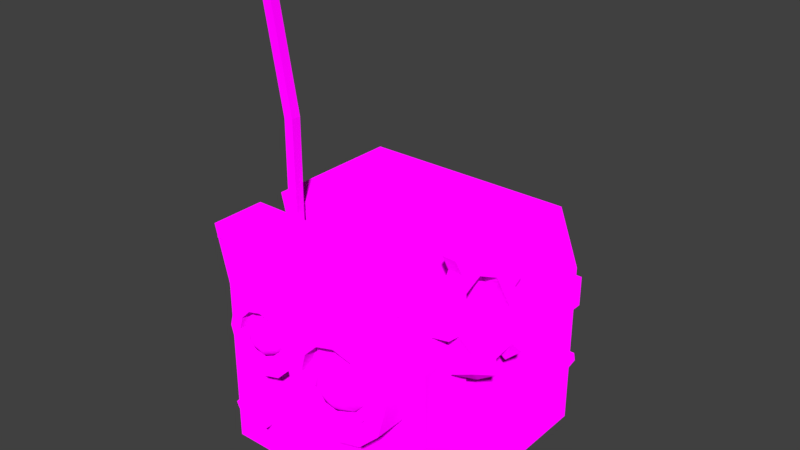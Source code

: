 # Source: robot_head.blend  (saved by Blender 2.78.0; exported with 4.5.12 LTS)
import bpy
from mathutils import Matrix  # noqa: F401  (used for matrix-valued properties, if any)

bpy.ops.wm.read_factory_settings(use_empty=True)
scene = bpy.context.scene
scene.name = 'Scene'

# ---- collections
col_collection_1 = bpy.data.collections.new('Collection 1'); scene.collection.children.link(col_collection_1)
col_collection_11 = bpy.data.collections.new('Collection 11'); scene.collection.children.link(col_collection_11)

# ---- images (referenced by path relative to the original .blend; pixels are not part of the script)
import os
ASSET_DIR = os.environ.get("B2B_ASSET_DIR", "")  # directory of the original .blend (textures are referenced by path, not embedded)
HERE = os.path.dirname(os.path.abspath(__file__))  # packed textures are extracted next to this script under _unpacked/

def load_image(name, relpath, width, height, colorspace="sRGB"):
    """Load a texture the original file referenced (path relative to the .blend, or extracted next to this script)."""
    p = next((c for c in (os.path.join(HERE, relpath), os.path.join(ASSET_DIR, relpath)) if relpath and os.path.exists(c)), "")
    if p:
        img = bpy.data.images.load(p, check_existing=True)
        img.name = name
    else:  # same state as the original file: an image datablock whose file is absent (Cycles renders it pink)
        img = bpy.data.images.new(name, width, height)
        img.source = "FILE"
        img.filepath = "//" + (relpath or name)
    img.colorspace_settings.name = colorspace
    return img
img_colormaphighres_png_001 = load_image('ColorMapHighRes.png.001', 'Textures/ColorMapHighRes.png', 1024, 1024, 'sRGB')

# ---- materials (node trees are filled in below, after node groups)
mat_multicolormat = bpy.data.materials.new('MultiColorMat')
mat_multicolormat.alpha_threshold = 0.0
mat_multicolormat.roughness = 0.5

# ---- material node trees
mat_multicolormat.use_nodes = True; mat_multicolormat.node_tree.nodes.clear()
_N = mat_multicolormat.node_tree.nodes; _L = mat_multicolormat.node_tree.links
n0 = _N.new('ShaderNodeOutputMaterial'); n0.name = 'Material Output'; n0.location = (300, 300)
n1 = _N.new('ShaderNodeTexImage'); n1.name = 'Image Texture'; n1.location = (-230, 295)
n1.width = 140
n1.image = img_colormaphighres_png_001
n1.interpolation = 'Closest'
n2 = _N.new('ShaderNodeBsdfDiffuse'); n2.name = 'Diffuse BSDF'; n2.location = (10, 300)
_L.new(n2.outputs[0], n0.inputs[0])
_L.new(n1.outputs[0], n2.inputs[0])
_L.new(n1.outputs[1], n2.inputs[1])
n0.is_active_output = True

# ---- world
world_world = bpy.data.worlds.new('World'); scene.world = world_world
world_world.color = (0.05088, 0.05088, 0.05088)
world_world.use_sun_shadow = False
world_world.sun_shadow_jitter_overblur = 0.0
world_world.cycles.sampling_method = 'MANUAL'

# ---- meshes
me_cube_010 = bpy.data.meshes.new('Cube.010')
me_cube_010.from_pydata([(0.2588, -0.4504, 1.406), (0.2588, -0.4504, 1.373), (0.2588, -0.4836, 1.406), (0.2588, -0.4836, 1.373), (0.2255, -0.4504, 1.406), (0.2255, -0.4504, 1.373), (0.2255, -0.4836, 1.406), (0.2255, -0.4836, 1.373)], [], [(0, 1, 3, 2), (2, 3, 7, 6), (6, 7, 5, 4), (2, 6, 4, 0), (7, 3, 1, 5)])
_uv = me_cube_010.uv_layers.new(name='UVMap')
_uv.uv.foreach_set('vector', [0.651, 0.6146, 0.5887, 0.6146, 0.5887, 0.5523, 0.651, 0.5523, 0.5887, 0.6769, 0.5265, 0.6769, 0.5265, 0.6146, 0.5887, 0.6146, 0.5887, 0.6146, 0.5265, 0.6146, 0.5265, 0.5523, 0.5887, 0.5523, 0.7133, 0.6146, 0.651, 0.6146, 0.651, 0.5523, 0.7133, 0.5523, 0.651, 0.6146, 0.651, 0.6769, 0.5887, 0.6769, 0.5887, 0.6146])
me_cube_010.materials.append(mat_multicolormat)
me_cube_010.use_remesh_preserve_volume = False
me_cube_010.use_remesh_preserve_attributes = False
me_cube_010.use_mirror_vertex_groups = False
me_cube_010.update()
me_cube_009 = bpy.data.meshes.new('Cube.009')
me_cube_009.from_pydata([(-0.2165, -0.4504, 1.406), (-0.2165, -0.4504, 1.373), (-0.2165, -0.4836, 1.406), (-0.2165, -0.4836, 1.373), (-0.2498, -0.4504, 1.406), (-0.2498, -0.4504, 1.373), (-0.2498, -0.4836, 1.406), (-0.2498, -0.4836, 1.373)], [], [(0, 1, 3, 2), (2, 3, 7, 6), (6, 7, 5, 4), (2, 6, 4, 0), (7, 3, 1, 5)])
_uv = me_cube_009.uv_layers.new(name='UVMap')
_uv.uv.foreach_set('vector', [0.6668, 0.6219, 0.6045, 0.6219, 0.6045, 0.5596, 0.6668, 0.5596, 0.6045, 0.6841, 0.5422, 0.6841, 0.5422, 0.6219, 0.6045, 0.6219, 0.6045, 0.6219, 0.5422, 0.6219, 0.5422, 0.5596, 0.6045, 0.5596, 0.7291, 0.6219, 0.6668, 0.6219, 0.6668, 0.5596, 0.7291, 0.5596, 0.6668, 0.6219, 0.6668, 0.6841, 0.6045, 0.6841, 0.6045, 0.6219])
me_cube_009.materials.append(mat_multicolormat)
me_cube_009.use_remesh_preserve_volume = False
me_cube_009.use_remesh_preserve_attributes = False
me_cube_009.use_mirror_vertex_groups = False
me_cube_009.update()
me_cube_008 = bpy.data.meshes.new('Cube.008')
me_cube_008.from_pydata([(-0.4001, -0.07005, 1.391), (-0.4001, -0.07005, 1.422), (-0.4001, 0.6151, 1.391), (-0.4001, 0.6151, 1.422), (0.3866, -0.07005, 1.391), (0.3866, -0.07005, 1.422), (0.3866, 0.6151, 1.391), (0.3866, 0.6151, 1.422)], [], [(0, 1, 3, 2), (2, 3, 7, 6), (6, 7, 5, 4), (4, 5, 1, 0), (2, 6, 4, 0), (7, 3, 1, 5)])
_uv = me_cube_008.uv_layers.new(name='UVMap')
_uv.uv.foreach_set('vector', [0.6666, 0.6683, 0.6063, 0.6683, 0.6063, 0.6079, 0.6666, 0.6079, 0.6063, 0.6683, 0.5459, 0.6683, 0.5459, 0.6079, 0.6063, 0.6079, 0.6063, 0.6079, 0.5459, 0.6079, 0.5459, 0.5475, 0.6063, 0.5475, 0.6063, 0.6079, 0.6063, 0.5475, 0.6666, 0.5475, 0.6666, 0.6079, 0.727, 0.6079, 0.6666, 0.6079, 0.6666, 0.5475, 0.727, 0.5475, 0.6063, 0.6683, 0.6063, 0.7286, 0.5459, 0.7286, 0.5459, 0.6683])
me_cube_008.materials.append(mat_multicolormat)
me_cube_008.use_remesh_preserve_volume = False
me_cube_008.use_remesh_preserve_attributes = False
me_cube_008.use_mirror_vertex_groups = False
me_cube_008.update()
me_cube_006 = bpy.data.meshes.new('Cube.006')
me_cube_006.from_pydata([(-0.322, -0.4375, 1.299), (-0.322, -0.4375, 1.28), (-0.322, -0.4557, 1.299), (-0.322, -0.4557, 1.28), (-0.3401, -0.4375, 1.299), (-0.3401, -0.4375, 1.28), (-0.3401, -0.4557, 1.299), (-0.3401, -0.4557, 1.28)], [], [(0, 1, 3, 2), (2, 3, 7, 6), (6, 7, 5, 4), (2, 6, 4, 0), (7, 3, 1, 5)])
_uv = me_cube_006.uv_layers.new(name='UVMap')
_uv.uv.foreach_set('vector', [0.4022, 0.8646, 0.34, 0.8646, 0.34, 0.8023, 0.4022, 0.8023, 0.34, 0.9269, 0.2777, 0.9269, 0.2777, 0.8646, 0.34, 0.8646, 0.34, 0.8646, 0.2777, 0.8646, 0.2777, 0.8023, 0.34, 0.8023, 0.4645, 0.8646, 0.4022, 0.8646, 0.4022, 0.8023, 0.4645, 0.8023, 0.4022, 0.8646, 0.4022, 0.9269, 0.34, 0.9269, 0.34, 0.8646])
me_cube_006.materials.append(mat_multicolormat)
me_cube_006.use_remesh_preserve_volume = False
me_cube_006.use_remesh_preserve_attributes = False
me_cube_006.use_mirror_vertex_groups = False
me_cube_006.update()
me_cube_005 = bpy.data.meshes.new('Cube.005')
me_cube_005.from_pydata([(-0.3763, -0.4375, 1.96), (-0.3763, -0.4375, 1.941), (-0.3763, -0.4557, 1.96), (-0.3763, -0.4557, 1.941), (-0.3945, -0.4375, 1.96), (-0.3945, -0.4375, 1.941), (-0.3945, -0.4557, 1.96), (-0.3945, -0.4557, 1.941)], [], [(0, 1, 3, 2), (2, 3, 7, 6), (6, 7, 5, 4), (2, 6, 4, 0), (7, 3, 1, 5)])
_uv = me_cube_005.uv_layers.new(name='UVMap')
_uv.uv.foreach_set('vector', [0.6644, 0.6073, 0.6021, 0.6073, 0.6021, 0.545, 0.6644, 0.545, 0.6021, 0.6696, 0.5398, 0.6696, 0.5398, 0.6073, 0.6021, 0.6073, 0.6021, 0.6073, 0.5398, 0.6073, 0.5398, 0.545, 0.6021, 0.545, 0.7267, 0.6073, 0.6644, 0.6073, 0.6644, 0.545, 0.7267, 0.545, 0.6644, 0.6073, 0.6644, 0.6696, 0.6021, 0.6696, 0.6021, 0.6073])
me_cube_005.materials.append(mat_multicolormat)
me_cube_005.use_remesh_preserve_volume = False
me_cube_005.use_remesh_preserve_attributes = False
me_cube_005.use_mirror_vertex_groups = False
me_cube_005.update()
me_cube_004 = bpy.data.meshes.new('Cube.004')
me_cube_004.from_pydata([(0.2759, -0.4375, 1.96), (0.2759, -0.4375, 1.941), (0.2759, -0.4557, 1.96), (0.2759, -0.4557, 1.941), (0.2577, -0.4375, 1.96), (0.2577, -0.4375, 1.941), (0.2577, -0.4557, 1.96), (0.2577, -0.4557, 1.941)], [], [(0, 1, 3, 2), (2, 3, 7, 6), (6, 7, 5, 4), (2, 6, 4, 0), (7, 3, 1, 5)])
_uv = me_cube_004.uv_layers.new(name='UVMap')
_uv.uv.foreach_set('vector', [0.6559, 0.6364, 0.5936, 0.6364, 0.5936, 0.5741, 0.6559, 0.5741, 0.5936, 0.6987, 0.5313, 0.6987, 0.5313, 0.6364, 0.5936, 0.6364, 0.5936, 0.6364, 0.5313, 0.6364, 0.5313, 0.5741, 0.5936, 0.5741, 0.7182, 0.6364, 0.6559, 0.6364, 0.6559, 0.5741, 0.7182, 0.5741, 0.6559, 0.6364, 0.6559, 0.6987, 0.5936, 0.6987, 0.5936, 0.6364])
me_cube_004.materials.append(mat_multicolormat)
me_cube_004.use_remesh_preserve_volume = False
me_cube_004.use_remesh_preserve_attributes = False
me_cube_004.use_mirror_vertex_groups = False
me_cube_004.update()
me_cube_003 = bpy.data.meshes.new('Cube.003')
me_cube_003.from_pydata([(0.3365, -0.4375, 1.299), (0.3365, -0.4375, 1.28), (0.3365, -0.4557, 1.299), (0.3365, -0.4557, 1.28), (0.3183, -0.4375, 1.299), (0.3183, -0.4375, 1.28), (0.3183, -0.4557, 1.299), (0.3183, -0.4557, 1.28)], [], [(0, 1, 3, 2), (2, 3, 7, 6), (6, 7, 5, 4), (2, 6, 4, 0), (7, 3, 1, 5)])
_uv = me_cube_003.uv_layers.new(name='UVMap')
_uv.uv.foreach_set('vector', [0.4022, 0.8646, 0.34, 0.8646, 0.34, 0.8023, 0.4022, 0.8023, 0.34, 0.9269, 0.2777, 0.9269, 0.2777, 0.8646, 0.34, 0.8646, 0.34, 0.8646, 0.2777, 0.8646, 0.2777, 0.8023, 0.34, 0.8023, 0.4645, 0.8646, 0.4022, 0.8646, 0.4022, 0.8023, 0.4645, 0.8023, 0.4022, 0.8646, 0.4022, 0.9269, 0.34, 0.9269, 0.34, 0.8646])
me_cube_003.materials.append(mat_multicolormat)
me_cube_003.use_remesh_preserve_volume = False
me_cube_003.use_remesh_preserve_attributes = False
me_cube_003.use_mirror_vertex_groups = False
me_cube_003.update()
me_cube_002 = bpy.data.meshes.new('Cube.002')
me_cube_002.from_pydata([(-0.2742, -0.2119, 1.838), (-0.2742, -0.2119, 1.791), (-0.2742, -0.2584, 1.838), (-0.2742, -0.2584, 1.791), (-0.3207, -0.2119, 1.838), (-0.3207, -0.2119, 1.791), (-0.3207, -0.2584, 1.838), (-0.3207, -0.2584, 1.791), (-0.282, -0.2506, 1.838), (-0.282, -0.2197, 1.838), (-0.3129, -0.2506, 1.838), (-0.3129, -0.2197, 1.838), (-0.3597, -0.2506, 2.681), (-0.3597, -0.2197, 2.681), (-0.39, -0.2506, 2.675), (-0.39, -0.2197, 2.675), (-0.3518, -0.2586, 2.682), (-0.3518, -0.2117, 2.682), (-0.3979, -0.2586, 2.674), (-0.3979, -0.2117, 2.674), (-0.3594, -0.2586, 2.723), (-0.3594, -0.2117, 2.723), (-0.4056, -0.2586, 2.715), (-0.4056, -0.2117, 2.715), (-0.3126, -0.2197, 2.259), (-0.3126, -0.2506, 2.259), (-0.2823, -0.2506, 2.264), (-0.2823, -0.2197, 2.264)], [], [(0, 1, 3, 2), (2, 3, 7, 6), (6, 7, 5, 4), (4, 5, 1, 0), (0, 2, 8, 9), (7, 3, 1, 5), (25, 24, 15, 14), (6, 4, 11, 10), (4, 0, 9, 11), (2, 6, 10, 8), (14, 15, 19, 18), (27, 26, 12, 13), (24, 27, 13, 15), (26, 25, 14, 12), (19, 17, 21, 23), (13, 12, 16, 17), (15, 13, 17, 19), (12, 14, 18, 16), (20, 22, 23, 21), (16, 18, 22, 20), (18, 19, 23, 22), (17, 16, 20, 21), (8, 10, 25, 26), (11, 9, 27, 24), (9, 8, 26, 27), (10, 11, 24, 25)])
_uv = me_cube_002.uv_layers.new(name='UVMap')
_uv.uv.foreach_set('vector', [0.6567, 0.5676, 0.6447, 0.5676, 0.6447, 0.5557, 0.6567, 0.5557, 0.6447, 0.5676, 0.6328, 0.5676, 0.6328, 0.5557, 0.6447, 0.5557, 0.6447, 0.5557, 0.6328, 0.5557, 0.6328, 0.5437, 0.6447, 0.5437, 0.6447, 0.5557, 0.6447, 0.5437, 0.6567, 0.5437, 0.6567, 0.5557, 0.6568, 0.5316, 0.6568, 0.5435, 0.6548, 0.5415, 0.6548, 0.5336, 0.6568, 0.5197, 0.6568, 0.5316, 0.6448, 0.5316, 0.6448, 0.5197, 0.6328, 0.6282, 0.6249, 0.6282, 0.6249, 0.5197, 0.6328, 0.5197, 0.6448, 0.5435, 0.6448, 0.5316, 0.6469, 0.5336, 0.6469, 0.5415, 0.6448, 0.5316, 0.6568, 0.5316, 0.6548, 0.5336, 0.6469, 0.5336, 0.6568, 0.5435, 0.6448, 0.5435, 0.6469, 0.5415, 0.6548, 0.5415, 0.6428, 0.5417, 0.6428, 0.5338, 0.6448, 0.5317, 0.6448, 0.5437, 0.6012, 0.6282, 0.6091, 0.6282, 0.6091, 0.7367, 0.6012, 0.7367, 0.6091, 0.6282, 0.617, 0.6282, 0.617, 0.7367, 0.6091, 0.7367, 0.617, 0.6282, 0.6249, 0.6282, 0.6249, 0.7367, 0.617, 0.7367, 0.6435, 0.5676, 0.6435, 0.5796, 0.6328, 0.5796, 0.6328, 0.5676, 0.6349, 0.5338, 0.6349, 0.5417, 0.6328, 0.5437, 0.6328, 0.5317, 0.6428, 0.5338, 0.6349, 0.5338, 0.6328, 0.5317, 0.6448, 0.5317, 0.6349, 0.5417, 0.6428, 0.5417, 0.6448, 0.5437, 0.6328, 0.5437, 0.6328, 0.5197, 0.6448, 0.5197, 0.6448, 0.5317, 0.6328, 0.5317, 0.6674, 0.5437, 0.6674, 0.5558, 0.6567, 0.5558, 0.6567, 0.5437, 0.6543, 0.5796, 0.6543, 0.5676, 0.665, 0.5676, 0.665, 0.5796, 0.6435, 0.5796, 0.6435, 0.5676, 0.6543, 0.5676, 0.6543, 0.5796, 0.617, 0.5197, 0.6249, 0.5197, 0.6249, 0.6282, 0.617, 0.6282, 0.6091, 0.5197, 0.617, 0.5197, 0.617, 0.6282, 0.6091, 0.6282, 0.6012, 0.5197, 0.6091, 0.5197, 0.6091, 0.6282, 0.6012, 0.6282, 0.6328, 0.7367, 0.6249, 0.7367, 0.6249, 0.6282, 0.6328, 0.6282])
me_cube_002.materials.append(mat_multicolormat)
me_cube_002.use_remesh_preserve_volume = False
me_cube_002.use_remesh_preserve_attributes = False
me_cube_002.use_mirror_vertex_groups = False
me_cube_002.update()
me_cube_001 = bpy.data.meshes.new('Cube.001')
me_cube_001.from_pydata([(-0.2623, -0.3602, 1.266), (-0.2623, -0.4058, 1.982), (-0.2623, 0.3556, 1.266), (-0.2623, 0.2882, 1.982), (0.4535, -0.3602, 1.266), (0.4535, -0.4058, 1.982), (0.4535, 0.3556, 1.266), (0.4535, 0.2882, 1.982), (0.2757, 0.3556, 1.266), (0.1905, 0.3556, 1.266), (0.1905, 0.2882, 1.982), (0.2757, 0.2882, 1.982), (0.1905, -0.3602, 1.266), (0.2757, -0.3602, 1.266), (0.2757, -0.4058, 1.982), (0.1905, -0.4058, 1.982), (-0.2623, -0.3602, 1.803), (-0.2623, 0.3556, 1.803), (0.4535, 0.3556, 1.803), (0.4535, -0.3602, 1.803), (0.2757, -0.3602, 1.803), (0.1905, -0.3602, 1.803), (0.1905, 0.3556, 1.803), (0.2757, 0.3556, 1.803), (-0.2623, 0.3556, 1.757), (0.4535, 0.3556, 1.757), (0.4535, -0.3602, 1.757), (0.2757, -0.3602, 1.757), (0.1905, -0.3602, 1.757), (0.1905, 0.3556, 1.757), (0.2757, 0.3556, 1.757), (-0.2623, -0.3602, 1.757), (-0.2623, 0.3556, 1.659), (0.4535, 0.3556, 1.659), (0.4535, -0.3602, 1.659), (0.2757, -0.3602, 1.659), (0.1905, -0.3602, 1.659), (0.1905, 0.3556, 1.659), (0.2757, 0.3556, 1.659), (-0.2623, -0.3602, 1.659), (-0.1733, 0.3556, 1.266), (-0.1733, -0.4058, 1.982), (-0.1733, 0.2882, 1.982), (-0.1733, -0.3602, 1.266), (-0.1733, 0.3556, 1.803), (-0.1733, -0.3602, 1.803), (-0.1733, -0.3602, 1.757), (-0.1733, 0.3556, 1.757), (-0.1733, 0.3556, 1.659), (-0.1733, -0.3602, 1.659), (0.1905, -0.2662, 1.757), (0.1905, -0.2662, 1.659), (-0.1733, -0.2662, 1.757), (-0.1733, -0.2662, 1.659), (0.1905, 0.3039, 1.757), (0.2757, 0.3039, 1.757), (0.1905, 0.3039, 1.659), (0.2757, 0.3039, 1.659), (-0.2955, -0.3602, 1.659), (-0.2955, -0.3602, 1.757), (-0.2955, 0.3556, 1.757), (-0.2955, 0.3556, 1.659)], [], [(16, 1, 3, 17), (23, 11, 7, 18), (18, 7, 5, 19), (45, 41, 1, 16), (8, 6, 4, 13), (42, 3, 1, 41), (7, 11, 14, 5), (40, 9, 12, 43), (9, 8, 13, 12), (19, 5, 14, 20), (44, 42, 10, 22), (29, 22, 23, 30), (47, 44, 22, 29), (27, 20, 21, 28), (26, 19, 20, 27), (46, 45, 16, 31), (25, 18, 19, 26), (30, 23, 18, 25), (31, 16, 17, 24), (10, 15, 21, 22), (11, 23, 20, 14), (22, 21, 20, 23), (32, 39, 58, 61), (38, 30, 25, 33), (33, 25, 26, 34), (49, 46, 31, 39), (34, 26, 27, 35), (35, 27, 28, 36), (48, 47, 29, 37), (30, 38, 57, 55), (9, 37, 38, 8), (40, 48, 37, 9), (13, 35, 36, 12), (4, 34, 35, 13), (43, 49, 39, 0), (6, 33, 34, 4), (8, 38, 33, 6), (0, 39, 32, 2), (12, 36, 49, 43), (2, 32, 48, 40), (32, 24, 47, 48), (36, 28, 50, 51), (28, 21, 45, 46), (24, 17, 44, 47), (17, 3, 42, 44), (2, 40, 43, 0), (10, 42, 41, 15), (21, 15, 41, 45), (51, 50, 52, 53), (28, 46, 52, 50), (46, 49, 53, 52), (49, 36, 51, 53), (56, 54, 55, 57), (37, 29, 54, 56), (29, 30, 55, 54), (38, 37, 56, 57), (58, 59, 60, 61), (39, 31, 59, 58), (24, 32, 61, 60), (31, 24, 60, 59)])
_uv = me_cube_001.uv_layers.new(name='UVMap')
_uv.uv.foreach_set('vector', [0.3498, 0.9088, 0.3382, 0.9088, 0.3382, 0.8625, 0.3498, 0.8625, 0.2972, 0.8256, 0.2856, 0.8256, 0.2856, 0.8141, 0.2972, 0.8141, 0.2972, 0.9088, 0.2856, 0.9088, 0.2856, 0.8625, 0.2972, 0.8625, 0.3434, 0.822, 0.3319, 0.822, 0.3319, 0.8162, 0.3434, 0.8162, 0.3782, 0.8256, 0.3782, 0.8141, 0.4244, 0.8141, 0.4244, 0.8256, 0.4017, 0.8604, 0.4074, 0.8604, 0.4074, 0.9066, 0.4017, 0.9066, 0.3897, 0.9066, 0.4012, 0.9066, 0.4012, 0.9529, 0.3897, 0.9529, 0.3782, 0.8546, 0.3782, 0.8311, 0.4244, 0.8311, 0.4244, 0.8546, 0.3782, 0.8311, 0.3782, 0.8256, 0.4244, 0.8256, 0.4244, 0.8311, 0.3434, 0.8625, 0.3319, 0.8625, 0.3319, 0.851, 0.3434, 0.851, 0.2972, 0.8546, 0.2856, 0.8546, 0.2856, 0.8311, 0.2972, 0.8311, 0.3001, 0.8311, 0.2972, 0.8311, 0.2972, 0.8256, 0.3001, 0.8256, 0.3001, 0.8546, 0.2972, 0.8546, 0.2972, 0.8311, 0.3001, 0.8311, 0.3464, 0.851, 0.3434, 0.851, 0.3434, 0.8455, 0.3464, 0.8455, 0.3464, 0.8625, 0.3434, 0.8625, 0.3434, 0.851, 0.3464, 0.851, 0.3464, 0.822, 0.3434, 0.822, 0.3434, 0.8162, 0.3464, 0.8162, 0.3001, 0.9088, 0.2972, 0.9088, 0.2972, 0.8625, 0.3001, 0.8625, 0.3001, 0.8256, 0.2972, 0.8256, 0.2972, 0.8141, 0.3001, 0.8141, 0.3527, 0.9088, 0.3498, 0.9088, 0.3498, 0.8625, 0.3527, 0.8625, 0.4074, 0.9066, 0.4074, 0.8604, 0.419, 0.8604, 0.419, 0.9066, 0.3782, 0.9066, 0.3897, 0.9066, 0.3897, 0.9529, 0.3782, 0.9529, 0.3382, 0.8625, 0.3382, 0.9088, 0.3327, 0.9088, 0.3327, 0.8625, 0.4034, 0.9529, 0.4034, 0.9066, 0.4055, 0.9066, 0.4055, 0.9529, 0.3064, 0.8256, 0.3001, 0.8256, 0.3001, 0.8141, 0.3064, 0.8141, 0.3064, 0.9088, 0.3001, 0.9088, 0.3001, 0.8625, 0.3064, 0.8625, 0.3527, 0.822, 0.3464, 0.822, 0.3464, 0.8162, 0.3527, 0.8162, 0.3527, 0.8625, 0.3464, 0.8625, 0.3464, 0.851, 0.3527, 0.851, 0.3527, 0.851, 0.3464, 0.851, 0.3464, 0.8455, 0.3527, 0.8455, 0.3064, 0.8546, 0.3001, 0.8546, 0.3001, 0.8311, 0.3064, 0.8311, 0.3251, 0.9088, 0.3251, 0.9151, 0.3217, 0.9151, 0.3217, 0.9088, 0.3319, 0.8311, 0.3064, 0.8311, 0.3064, 0.8256, 0.3319, 0.8256, 0.3319, 0.8546, 0.3064, 0.8546, 0.3064, 0.8311, 0.3319, 0.8311, 0.3782, 0.851, 0.3527, 0.851, 0.3527, 0.8455, 0.3782, 0.8455, 0.3782, 0.8625, 0.3527, 0.8625, 0.3527, 0.851, 0.3782, 0.851, 0.3782, 0.822, 0.3527, 0.822, 0.3527, 0.8162, 0.3782, 0.8162, 0.3319, 0.9088, 0.3064, 0.9088, 0.3064, 0.8625, 0.3319, 0.8625, 0.3319, 0.8256, 0.3064, 0.8256, 0.3064, 0.8141, 0.3319, 0.8141, 0.3782, 0.9088, 0.3527, 0.9088, 0.3527, 0.8625, 0.3782, 0.8625, 0.3782, 0.8455, 0.3527, 0.8455, 0.3527, 0.822, 0.3782, 0.822, 0.3319, 0.8604, 0.3064, 0.8604, 0.3064, 0.8546, 0.3319, 0.8546, 0.3064, 0.8604, 0.3001, 0.8604, 0.3001, 0.8546, 0.3064, 0.8546, 0.3102, 0.9151, 0.3102, 0.9088, 0.3162, 0.9088, 0.3162, 0.9151, 0.3464, 0.8455, 0.3434, 0.8455, 0.3434, 0.822, 0.3464, 0.822, 0.3001, 0.8604, 0.2972, 0.8604, 0.2972, 0.8546, 0.3001, 0.8546, 0.2972, 0.8604, 0.2856, 0.8604, 0.2856, 0.8546, 0.2972, 0.8546, 0.3782, 0.8604, 0.3782, 0.8546, 0.4244, 0.8546, 0.4244, 0.8604, 0.3782, 0.8604, 0.4017, 0.8604, 0.4017, 0.9066, 0.3782, 0.9066, 0.3434, 0.8455, 0.3319, 0.8455, 0.3319, 0.822, 0.3434, 0.822, 0.2856, 0.9088, 0.2919, 0.9088, 0.2919, 0.9323, 0.2856, 0.9323, 0.3041, 0.9088, 0.3041, 0.9323, 0.298, 0.9323, 0.298, 0.9088, 0.3102, 0.9088, 0.3102, 0.9151, 0.3041, 0.9151, 0.3041, 0.9088, 0.298, 0.9088, 0.298, 0.9323, 0.2919, 0.9323, 0.2919, 0.9088, 0.3162, 0.9151, 0.3162, 0.9088, 0.3217, 0.9088, 0.3217, 0.9151, 0.3251, 0.9151, 0.3251, 0.9088, 0.3284, 0.9088, 0.3284, 0.9151, 0.3352, 0.9088, 0.3352, 0.9143, 0.3319, 0.9143, 0.3319, 0.9088, 0.3318, 0.9088, 0.3318, 0.9143, 0.3284, 0.9143, 0.3284, 0.9088, 0.4253, 0.9066, 0.419, 0.9066, 0.419, 0.8604, 0.4253, 0.8604, 0.3527, 0.8162, 0.3464, 0.8162, 0.3464, 0.8141, 0.3527, 0.8141, 0.3001, 0.8604, 0.3064, 0.8604, 0.3064, 0.8625, 0.3001, 0.8625, 0.4012, 0.9529, 0.4012, 0.9066, 0.4034, 0.9066, 0.4034, 0.9529])
me_cube_001.materials.append(mat_multicolormat)
me_cube_001.use_remesh_preserve_volume = False
me_cube_001.use_remesh_preserve_attributes = False
me_cube_001.use_mirror_vertex_groups = False
me_cube_001.update()
me_gear_001 = bpy.data.meshes.new('Gear.001')
me_gear_001.from_pydata([(0.0951, 0.0, -0.02615), (0.09044, 0.02939, -0.02615), (0.07693, 0.0559, -0.02615), (0.0559, 0.07693, -0.02615), (0.1355, 0.0, -0.02615), (0.1289, 0.04188, -0.02615), (0.1096, 0.07965, -0.02615), (0.07965, 0.1096, -0.02615), (0.1515, 0.04922, -0.02615), (0.1289, 0.09363, -0.02615), (0.09363, 0.1289, -0.02615), (0.1713, 0.06465, -0.02615), (0.1481, 0.1076, -0.02615), (0.1144, 0.1429, -0.02615), (0.08972, 0.008766, 0.02615), (0.08262, 0.03606, 0.02615), (0.06744, 0.05983, 0.02615), (0.04565, 0.07774, 0.02615), (0.1279, 0.01249, 0.02615), (0.1177, 0.05139, 0.02615), (0.0961, 0.08526, 0.02615), (0.06505, 0.1108, 0.02615), (0.1384, 0.06041, 0.02615), (0.113, 0.1002, 0.02615), (0.07646, 0.1302, 0.02615), (0.1556, 0.07678, 0.02615), (0.1298, 0.1152, 0.02615), (0.09477, 0.1454, 0.02615), (0.02939, 0.09044, -0.02615), (1.192e-07, 0.0951, -0.02615), (-0.02939, 0.09044, -0.02615), (-0.0559, 0.07693, -0.02615), (0.04188, 0.1289, -0.02615), (1.192e-07, 0.1355, -0.02615), (-0.04188, 0.1289, -0.02615), (-0.07965, 0.1096, -0.02615), (1.192e-07, 0.1593, -0.02615), (-0.04922, 0.1515, -0.02615), (-0.09363, 0.1289, -0.02615), (-0.008559, 0.1829, -0.02615), (-0.05657, 0.1741, -0.02615), (-0.1006, 0.153, -0.02615), (0.01939, 0.08804, 0.02615), (-0.008766, 0.08972, 0.02615), (-0.03606, 0.08262, 0.02615), (-0.05983, 0.06744, 0.02615), (0.02763, 0.1255, 0.02615), (-0.01249, 0.1279, 0.02615), (-0.05139, 0.1177, 0.02615), (-0.08526, 0.0961, 0.02615), (-0.01468, 0.1503, 0.02615), (-0.06041, 0.1384, 0.02615), (-0.1002, 0.113, 0.02615), (-0.02493, 0.1717, 0.02615), (-0.06942, 0.159, 0.02615), (-0.109, 0.1351, 0.02615), (-0.07693, 0.0559, -0.02615), (-0.09044, 0.02939, -0.02615), (-0.0951, 0.0, -0.02615), (-0.09044, -0.02939, -0.02615), (-0.1096, 0.07965, -0.02615), (-0.1289, 0.04188, -0.02615), (-0.1355, 0.0, -0.02615), (-0.1289, -0.04188, -0.02615), (-0.1515, 0.04922, -0.02615), (-0.1593, 0.0, -0.02615), (-0.1515, -0.04922, -0.02615), (-0.1766, 0.04837, -0.02615), (-0.1831, 0.0, -0.02615), (-0.1766, -0.04837, -0.02615), (-0.07774, 0.04565, 0.02615), (-0.08804, 0.01939, 0.02615), (-0.08972, -0.008766, 0.02615), (-0.08262, -0.03606, 0.02615), (-0.1108, 0.06505, 0.02615), (-0.1255, 0.02763, 0.02615), (-0.1279, -0.01249, 0.02615), (-0.1177, -0.05139, 0.02615), (-0.1475, 0.03248, 0.02615), (-0.1503, -0.01468, 0.02615), (-0.1384, -0.06041, 0.02615), (-0.171, 0.02936, 0.02615), (-0.1727, -0.01687, 0.02615), (-0.1621, -0.06191, 0.02615), (-0.07693, -0.0559, -0.02615), (-0.0559, -0.07693, -0.02615), (-0.02939, -0.09044, -0.02615), (1.192e-07, -0.0951, -0.02615), (-0.1096, -0.07965, -0.02615), (-0.07965, -0.1096, -0.02615), (-0.04188, -0.1289, -0.02615), (1.192e-07, -0.1355, -0.02615), (-0.09363, -0.1289, -0.02615), (-0.04922, -0.1515, -0.02615), (1.192e-07, -0.1593, -0.02615), (-0.1006, -0.153, -0.02615), (-0.05657, -0.1741, -0.02615), (-0.008559, -0.1829, -0.02615), (-0.06744, -0.05983, 0.02615), (-0.04565, -0.07774, 0.02615), (-0.01939, -0.08804, 0.02615), (0.008766, -0.08972, 0.02615), (-0.0961, -0.08526, 0.02615), (-0.06505, -0.1108, 0.02615), (-0.02763, -0.1255, 0.02615), (0.01249, -0.1279, 0.02615), (-0.07646, -0.1302, 0.02615), (-0.03248, -0.1475, 0.02615), (0.01468, -0.1503, 0.02615), (-0.08078, -0.1536, 0.02615), (-0.03732, -0.1695, 0.02615), (0.00878, -0.1733, 0.02615), (0.02939, -0.09044, -0.02615), (0.0559, -0.07693, -0.02615), (0.07693, -0.0559, -0.02615), (0.09044, -0.02939, -0.02615), (0.04188, -0.1289, -0.02615), (0.07965, -0.1096, -0.02615), (0.1096, -0.07965, -0.02615), (0.1289, -0.04188, -0.02615), (0.09363, -0.1289, -0.02615), (0.1289, -0.09363, -0.02615), (0.1515, -0.04922, -0.02615), (0.1144, -0.1429, -0.02615), (0.1481, -0.1076, -0.02615), (0.1713, -0.06465, -0.02615), (0.03606, -0.08262, 0.02615), (0.05983, -0.06744, 0.02615), (0.07774, -0.04565, 0.02615), (0.08804, -0.01939, 0.02615), (0.05139, -0.1177, 0.02615), (0.08526, -0.0961, 0.02615), (0.1108, -0.06505, 0.02615), (0.1255, -0.02763, 0.02615), (0.1002, -0.113, 0.02615), (0.1302, -0.07646, 0.02615), (0.1475, -0.03248, 0.02615), (0.1211, -0.1243, 0.02615), (0.1496, -0.08787, 0.02615), (0.1675, -0.04521, 0.02615)], [], [(4, 0, 1, 5), (5, 1, 2, 6), (6, 2, 3, 7), (8, 5, 6, 9), (9, 6, 7, 10), (11, 8, 9, 12), (12, 9, 10, 13), (14, 18, 19, 15), (15, 19, 20, 16), (16, 20, 21, 17), (19, 22, 23, 20), (20, 23, 24, 21), (22, 25, 26, 23), (23, 26, 27, 24), (18, 4, 5, 19), (19, 5, 8, 22), (22, 8, 11, 25), (25, 11, 12, 26), (26, 12, 13, 27), (27, 13, 10, 24), (24, 10, 7, 21), (32, 28, 29, 33), (33, 29, 30, 34), (34, 30, 31, 35), (36, 33, 34, 37), (37, 34, 35, 38), (39, 36, 37, 40), (40, 37, 38, 41), (42, 46, 47, 43), (43, 47, 48, 44), (44, 48, 49, 45), (47, 50, 51, 48), (48, 51, 52, 49), (50, 53, 54, 51), (51, 54, 55, 52), (46, 32, 33, 47), (47, 33, 36, 50), (50, 36, 39, 53), (53, 39, 40, 54), (54, 40, 41, 55), (55, 41, 38, 52), (52, 38, 35, 49), (3, 28, 32, 7), (7, 32, 46, 21), (21, 46, 42, 17), (60, 56, 57, 61), (61, 57, 58, 62), (62, 58, 59, 63), (64, 61, 62, 65), (65, 62, 63, 66), (67, 64, 65, 68), (68, 65, 66, 69), (70, 74, 75, 71), (71, 75, 76, 72), (72, 76, 77, 73), (75, 78, 79, 76), (76, 79, 80, 77), (78, 81, 82, 79), (79, 82, 83, 80), (74, 60, 61, 75), (75, 61, 64, 78), (78, 64, 67, 81), (81, 67, 68, 82), (82, 68, 69, 83), (83, 69, 66, 80), (80, 66, 63, 77), (31, 56, 60, 35), (35, 60, 74, 49), (49, 74, 70, 45), (88, 84, 85, 89), (89, 85, 86, 90), (90, 86, 87, 91), (92, 89, 90, 93), (93, 90, 91, 94), (95, 92, 93, 96), (96, 93, 94, 97), (98, 102, 103, 99), (99, 103, 104, 100), (100, 104, 105, 101), (103, 106, 107, 104), (104, 107, 108, 105), (106, 109, 110, 107), (107, 110, 111, 108), (102, 88, 89, 103), (103, 89, 92, 106), (106, 92, 95, 109), (109, 95, 96, 110), (110, 96, 97, 111), (111, 97, 94, 108), (108, 94, 91, 105), (59, 84, 88, 63), (63, 88, 102, 77), (77, 102, 98, 73), (116, 112, 113, 117), (117, 113, 114, 118), (118, 114, 115, 119), (120, 117, 118, 121), (121, 118, 119, 122), (123, 120, 121, 124), (124, 121, 122, 125), (126, 130, 131, 127), (127, 131, 132, 128), (128, 132, 133, 129), (131, 134, 135, 132), (132, 135, 136, 133), (134, 137, 138, 135), (135, 138, 139, 136), (130, 116, 117, 131), (131, 117, 120, 134), (134, 120, 123, 137), (137, 123, 124, 138), (138, 124, 125, 139), (139, 125, 122, 136), (136, 122, 119, 133), (87, 112, 116, 91), (91, 116, 130, 105), (105, 130, 126, 101), (115, 0, 4, 119), (119, 4, 18, 133), (133, 18, 14, 129), (45, 31, 30, 44), (30, 29, 43, 44), (29, 28, 42, 43), (28, 3, 17, 42), (3, 2, 16, 17), (16, 2, 1, 15), (1, 0, 14, 15), (115, 129, 14, 0), (129, 115, 114, 128), (114, 113, 127, 128), (127, 113, 112, 126), (126, 112, 87, 101), (87, 86, 100, 101), (100, 86, 85, 99), (99, 85, 84, 98), (84, 59, 73, 98), (73, 59, 58, 72), (70, 56, 31, 45), (72, 58, 57, 71), (57, 56, 70, 71)])
_uv = me_gear_001.uv_layers.new(name='UVMap')
_uv.uv.foreach_set('vector', [0.5385, 0.6191, 0.5487, 0.6117, 0.5553, 0.6183, 0.5478, 0.6285, 0.5478, 0.6285, 0.5553, 0.6183, 0.5635, 0.6225, 0.5596, 0.6345, 0.5596, 0.6345, 0.5635, 0.6225, 0.5727, 0.624, 0.5727, 0.6366, 0.5435, 0.6345, 0.5478, 0.6285, 0.5596, 0.6345, 0.5573, 0.6416, 0.5573, 0.6416, 0.5596, 0.6345, 0.5727, 0.6366, 0.5727, 0.644, 0.5413, 0.642, 0.5435, 0.6345, 0.5573, 0.6416, 0.5551, 0.6486, 0.5551, 0.6486, 0.5573, 0.6416, 0.5727, 0.644, 0.57, 0.6514, 0.6891, 0.6181, 0.6928, 0.6295, 0.6804, 0.6314, 0.6804, 0.6195, 0.6804, 0.6195, 0.6804, 0.6314, 0.668, 0.6295, 0.6717, 0.6181, 0.6717, 0.6181, 0.668, 0.6295, 0.6568, 0.6238, 0.6639, 0.6141, 0.6804, 0.6314, 0.6804, 0.6385, 0.6658, 0.6362, 0.668, 0.6295, 0.668, 0.6295, 0.6658, 0.6362, 0.6527, 0.6295, 0.6568, 0.6238, 0.6804, 0.6385, 0.6779, 0.6454, 0.6637, 0.6428, 0.6658, 0.6362, 0.6658, 0.6362, 0.6637, 0.6428, 0.6506, 0.6366, 0.6527, 0.6295, 0.6764, 0.6867, 0.66, 0.6906, 0.66, 0.6776, 0.6764, 0.6748, 0.6888, 0.6932, 0.6888, 0.7101, 0.6821, 0.7114, 0.6827, 0.6944, 0.6827, 0.6944, 0.6821, 0.7114, 0.6764, 0.7123, 0.6778, 0.6951, 0.6779, 0.6915, 0.6764, 0.6748, 0.6893, 0.6766, 0.6893, 0.6932, 0.6881, 0.6496, 0.6881, 0.6669, 0.6765, 0.6629, 0.6764, 0.6454, 0.66, 0.7199, 0.6601, 0.7043, 0.6656, 0.7039, 0.6657, 0.7196, 0.6657, 0.7196, 0.6656, 0.7039, 0.6723, 0.7037, 0.6723, 0.7195, 0.5858, 0.6345, 0.5819, 0.6225, 0.5902, 0.6183, 0.5976, 0.6285, 0.5976, 0.6285, 0.5902, 0.6183, 0.5968, 0.6117, 0.607, 0.6191, 0.607, 0.6191, 0.5968, 0.6117, 0.601, 0.6034, 0.613, 0.6073, 0.602, 0.6345, 0.5976, 0.6285, 0.607, 0.6191, 0.613, 0.6235, 0.613, 0.6235, 0.607, 0.6191, 0.613, 0.6073, 0.62, 0.6096, 0.6085, 0.6389, 0.602, 0.6345, 0.613, 0.6235, 0.619, 0.6279, 0.619, 0.6279, 0.613, 0.6235, 0.62, 0.6096, 0.6262, 0.6145, 0.6576, 0.6078, 0.648, 0.6149, 0.6423, 0.6037, 0.6536, 0.6, 0.6536, 0.6, 0.6423, 0.6037, 0.6403, 0.5913, 0.6523, 0.5913, 0.6523, 0.5913, 0.6403, 0.5913, 0.6423, 0.5789, 0.6536, 0.5826, 0.6423, 0.6037, 0.6356, 0.6059, 0.6333, 0.5913, 0.6403, 0.5913, 0.6403, 0.5913, 0.6333, 0.5913, 0.6356, 0.5767, 0.6423, 0.5789, 0.6356, 0.6059, 0.6281, 0.6056, 0.6262, 0.5913, 0.6333, 0.5913, 0.6333, 0.5913, 0.6262, 0.5913, 0.6281, 0.577, 0.6356, 0.5767, 0.6764, 0.6579, 0.66, 0.6621, 0.66, 0.6489, 0.6764, 0.6454, 0.6577, 0.6884, 0.6577, 0.705, 0.6504, 0.7062, 0.6508, 0.6894, 0.6508, 0.6894, 0.6504, 0.7062, 0.6432, 0.7072, 0.6443, 0.6904, 0.6157, 0.7064, 0.5993, 0.7112, 0.5992, 0.6968, 0.6156, 0.6934, 0.6156, 0.6934, 0.5992, 0.6968, 0.5992, 0.6844, 0.6157, 0.6825, 0.6946, 0.648, 0.6946, 0.6652, 0.6881, 0.6624, 0.6888, 0.6454, 0.6888, 0.71, 0.689, 0.694, 0.6939, 0.6932, 0.6939, 0.7093, 0.5727, 0.624, 0.5819, 0.6225, 0.5858, 0.6345, 0.5727, 0.6366, 0.6601, 0.6748, 0.66, 0.6621, 0.6764, 0.6579, 0.6764, 0.6702, 0.6568, 0.6238, 0.648, 0.6149, 0.6576, 0.6078, 0.6639, 0.6141, 0.615, 0.5943, 0.6024, 0.5943, 0.601, 0.5851, 0.613, 0.5812, 0.613, 0.5812, 0.601, 0.5851, 0.5968, 0.5768, 0.607, 0.5694, 0.607, 0.5694, 0.5968, 0.5768, 0.5902, 0.5702, 0.5976, 0.56, 0.62, 0.5789, 0.613, 0.5812, 0.607, 0.5694, 0.613, 0.565, 0.613, 0.565, 0.607, 0.5694, 0.5976, 0.56, 0.602, 0.554, 0.6262, 0.5741, 0.62, 0.5789, 0.613, 0.565, 0.619, 0.5607, 0.619, 0.5607, 0.613, 0.565, 0.602, 0.554, 0.6085, 0.5496, 0.6576, 0.5747, 0.648, 0.5677, 0.6568, 0.5588, 0.6639, 0.5685, 0.6639, 0.5685, 0.6568, 0.5588, 0.668, 0.5531, 0.6717, 0.5645, 0.6717, 0.5645, 0.668, 0.5531, 0.6804, 0.5512, 0.6804, 0.5631, 0.6568, 0.5588, 0.6527, 0.5531, 0.6658, 0.5464, 0.668, 0.5531, 0.668, 0.5531, 0.6658, 0.5464, 0.6804, 0.5441, 0.6804, 0.5512, 0.6527, 0.5531, 0.6506, 0.546, 0.6637, 0.5397, 0.6658, 0.5464, 0.6658, 0.5464, 0.6637, 0.5397, 0.6779, 0.5371, 0.6804, 0.5441, 0.5989, 0.6973, 0.5824, 0.7012, 0.5825, 0.6885, 0.5991, 0.6849, 0.5635, 0.6888, 0.5635, 0.7053, 0.5562, 0.7061, 0.5565, 0.6895, 0.5565, 0.6895, 0.5562, 0.7061, 0.5486, 0.7069, 0.5495, 0.6903, 0.5992, 0.6789, 0.5828, 0.6849, 0.5824, 0.6697, 0.599, 0.6646, 0.599, 0.6646, 0.5824, 0.6697, 0.5825, 0.6552, 0.5992, 0.6514, 0.5669, 0.7026, 0.5658, 0.6858, 0.5734, 0.6876, 0.5741, 0.7043, 0.5741, 0.7043, 0.5734, 0.6876, 0.58, 0.6894, 0.58, 0.7059, 0.601, 0.6034, 0.6024, 0.5943, 0.615, 0.5943, 0.613, 0.6073, 0.5828, 0.7121, 0.5824, 0.7012, 0.5989, 0.6973, 0.5991, 0.7083, 0.6423, 0.5789, 0.648, 0.5677, 0.6576, 0.5747, 0.6536, 0.5826, 0.5858, 0.554, 0.5819, 0.566, 0.5727, 0.5646, 0.5727, 0.5519, 0.5727, 0.5519, 0.5727, 0.5646, 0.5635, 0.566, 0.5596, 0.554, 0.5596, 0.554, 0.5635, 0.566, 0.5553, 0.5702, 0.5478, 0.56, 0.5727, 0.5445, 0.5727, 0.5519, 0.5596, 0.554, 0.5573, 0.5469, 0.5573, 0.5469, 0.5596, 0.554, 0.5478, 0.56, 0.5435, 0.554, 0.57, 0.5371, 0.5727, 0.5445, 0.5573, 0.5469, 0.5551, 0.5399, 0.5551, 0.5399, 0.5573, 0.5469, 0.5435, 0.554, 0.5413, 0.5465, 0.6891, 0.5645, 0.6928, 0.5531, 0.704, 0.5588, 0.697, 0.5685, 0.697, 0.5685, 0.704, 0.5588, 0.7129, 0.5677, 0.7032, 0.5747, 0.7032, 0.5747, 0.7129, 0.5677, 0.7186, 0.5789, 0.7072, 0.5826, 0.704, 0.5588, 0.7081, 0.5531, 0.7186, 0.5636, 0.7129, 0.5677, 0.7129, 0.5677, 0.7186, 0.5636, 0.7253, 0.5767, 0.7186, 0.5789, 0.7081, 0.5531, 0.7143, 0.549, 0.7243, 0.5594, 0.7186, 0.5636, 0.7186, 0.5636, 0.7243, 0.5594, 0.7311, 0.5722, 0.7253, 0.5767, 0.6258, 0.6536, 0.6258, 0.6704, 0.6158, 0.6683, 0.6156, 0.6514, 0.5465, 0.6941, 0.5465, 0.7108, 0.5399, 0.7113, 0.5399, 0.6945, 0.5399, 0.6945, 0.5399, 0.7113, 0.5321, 0.7116, 0.5325, 0.6947, 0.5824, 0.6798, 0.5661, 0.6858, 0.5658, 0.6716, 0.5823, 0.6658, 0.5823, 0.6658, 0.5658, 0.6716, 0.5659, 0.6564, 0.5824, 0.6514, 0.6269, 0.7046, 0.6262, 0.6881, 0.6336, 0.6892, 0.6341, 0.7057, 0.6341, 0.7057, 0.6336, 0.6892, 0.6409, 0.6904, 0.6409, 0.7068, 0.5902, 0.5702, 0.5819, 0.566, 0.5858, 0.554, 0.5976, 0.56, 0.6157, 0.6825, 0.6261, 0.6839, 0.6261, 0.7007, 0.617, 0.6992, 0.6804, 0.5512, 0.6928, 0.5531, 0.6891, 0.5645, 0.6804, 0.5631, 0.5385, 0.5694, 0.5487, 0.5768, 0.5445, 0.5851, 0.5325, 0.5812, 0.5325, 0.5812, 0.5445, 0.5851, 0.543, 0.5943, 0.5304, 0.5943, 0.5304, 0.5943, 0.543, 0.5943, 0.5445, 0.6034, 0.5325, 0.6073, 0.5254, 0.5789, 0.5325, 0.5812, 0.5304, 0.5943, 0.523, 0.5943, 0.523, 0.5943, 0.5304, 0.5943, 0.5325, 0.6073, 0.5254, 0.6096, 0.5176, 0.5792, 0.5254, 0.5789, 0.523, 0.5943, 0.5155, 0.5943, 0.5155, 0.5943, 0.523, 0.5943, 0.5254, 0.6096, 0.5176, 0.6094, 0.7086, 0.5913, 0.7206, 0.5913, 0.7186, 0.6037, 0.7072, 0.6, 0.7072, 0.6, 0.7186, 0.6037, 0.7129, 0.6149, 0.7032, 0.6078, 0.7032, 0.6078, 0.7129, 0.6149, 0.704, 0.6238, 0.697, 0.6141, 0.7186, 0.6037, 0.7253, 0.6059, 0.7186, 0.619, 0.7129, 0.6149, 0.7129, 0.6149, 0.7186, 0.619, 0.7081, 0.6295, 0.704, 0.6238, 0.7253, 0.6059, 0.7311, 0.6104, 0.7243, 0.6232, 0.7186, 0.619, 0.7186, 0.619, 0.7243, 0.6232, 0.7143, 0.6336, 0.7081, 0.6295, 0.5491, 0.6669, 0.5656, 0.6642, 0.5652, 0.6754, 0.5486, 0.6768, 0.5486, 0.6768, 0.5652, 0.6754, 0.5656, 0.6803, 0.5489, 0.6819, 0.5489, 0.6819, 0.5656, 0.6803, 0.5658, 0.6872, 0.5491, 0.6888, 0.6156, 0.6768, 0.5993, 0.6825, 0.5992, 0.6709, 0.6156, 0.665, 0.6156, 0.665, 0.5992, 0.6709, 0.5992, 0.6572, 0.6156, 0.6514, 0.5159, 0.7106, 0.5155, 0.6943, 0.5224, 0.6949, 0.5227, 0.7113, 0.5227, 0.7113, 0.5224, 0.6949, 0.5297, 0.6957, 0.5297, 0.712, 0.5553, 0.5702, 0.5487, 0.5768, 0.5385, 0.5694, 0.5478, 0.56, 0.5658, 0.6514, 0.5656, 0.6642, 0.5491, 0.6669, 0.5493, 0.6551, 0.7186, 0.5789, 0.7206, 0.5913, 0.7086, 0.5913, 0.7072, 0.5826, 0.5445, 0.6034, 0.5487, 0.6117, 0.5385, 0.6191, 0.5325, 0.6073, 0.6601, 0.7037, 0.66, 0.6906, 0.6764, 0.6867, 0.6764, 0.6993, 0.704, 0.6238, 0.6928, 0.6295, 0.6891, 0.6181, 0.697, 0.6141, 0.6439, 0.6454, 0.66, 0.6465, 0.6596, 0.6543, 0.6435, 0.6524, 0.6596, 0.6543, 0.6594, 0.6633, 0.6433, 0.6607, 0.6435, 0.6524, 0.6594, 0.6633, 0.6594, 0.6726, 0.6432, 0.6695, 0.6433, 0.6607, 0.6594, 0.6726, 0.6596, 0.6812, 0.6433, 0.678, 0.6432, 0.6695, 0.6596, 0.6812, 0.66, 0.6884, 0.6436, 0.6852, 0.6433, 0.678, 0.6273, 0.6454, 0.6432, 0.6461, 0.6426, 0.6534, 0.6267, 0.6519, 0.6426, 0.6534, 0.6423, 0.6622, 0.6263, 0.6599, 0.6267, 0.6519, 0.6423, 0.6715, 0.6262, 0.6686, 0.6263, 0.6599, 0.6423, 0.6622, 0.6262, 0.6686, 0.6423, 0.6715, 0.6426, 0.6804, 0.6264, 0.6773, 0.6426, 0.6804, 0.6432, 0.6881, 0.6269, 0.685, 0.6264, 0.6773, 0.5323, 0.6514, 0.5486, 0.6521, 0.5484, 0.6595, 0.5322, 0.6579, 0.5322, 0.6579, 0.5484, 0.6595, 0.5484, 0.6683, 0.5321, 0.6659, 0.5484, 0.6683, 0.5484, 0.6776, 0.5321, 0.6747, 0.5321, 0.6659, 0.5321, 0.6747, 0.5484, 0.6776, 0.5484, 0.6865, 0.5321, 0.6833, 0.5321, 0.6833, 0.5484, 0.6865, 0.5486, 0.6941, 0.5322, 0.691, 0.5321, 0.6525, 0.5319, 0.6606, 0.5157, 0.6586, 0.5158, 0.6514, 0.5157, 0.6586, 0.5319, 0.6606, 0.5318, 0.6697, 0.5156, 0.667, 0.5156, 0.6841, 0.5319, 0.6874, 0.5321, 0.6943, 0.5157, 0.6912, 0.5156, 0.667, 0.5318, 0.6697, 0.5318, 0.6789, 0.5155, 0.6758, 0.5318, 0.6789, 0.5319, 0.6874, 0.5156, 0.6841, 0.5155, 0.6758])
me_gear_001.materials.append(mat_multicolormat)
me_gear_001.use_remesh_preserve_volume = False
me_gear_001.use_remesh_preserve_attributes = False
me_gear_001.use_mirror_vertex_groups = False
me_gear_001.update()
me_circle_002 = bpy.data.meshes.new('Circle.002')
me_circle_002.from_pydata([(-0.1729, 1.844, 0.4213), (-0.2332, 1.828, 0.4213), (-0.2774, 1.783, 0.4213), (-0.2936, 1.723, 0.4213), (-0.2774, 1.663, 0.4213), (-0.2332, 1.619, 0.4213), (-0.1729, 1.602, 0.4213), (-0.1126, 1.619, 0.4213), (-0.06847, 1.663, 0.4213), (-0.05231, 1.723, 0.4213), (-0.06847, 1.783, 0.4213), (-0.1126, 1.828, 0.4213), (-0.1729, 1.844, 0.5169), (-0.2332, 1.828, 0.5169), (-0.2774, 1.783, 0.5169), (-0.2936, 1.723, 0.5169), (-0.2774, 1.663, 0.5169), (-0.2332, 1.619, 0.5169), (-0.1729, 1.602, 0.5169), (-0.1126, 1.619, 0.5169), (-0.06847, 1.663, 0.5169), (-0.05231, 1.723, 0.5169), (-0.06847, 1.783, 0.5169), (-0.1126, 1.828, 0.5169), (-0.1729, 1.805, 0.5169), (-0.214, 1.794, 0.5169), (-0.2441, 1.764, 0.5169), (-0.2551, 1.723, 0.5169), (-0.2441, 1.682, 0.5169), (-0.214, 1.652, 0.5169), (-0.1729, 1.641, 0.5169), (-0.1319, 1.652, 0.5169), (-0.1018, 1.682, 0.5169), (-0.0908, 1.723, 0.5169), (-0.1018, 1.764, 0.5169), (-0.1319, 1.794, 0.5169), (-0.1729, 1.805, 0.4865), (-0.214, 1.794, 0.4865), (-0.2441, 1.764, 0.4865), (-0.2551, 1.723, 0.4865), (-0.2441, 1.682, 0.4865), (-0.214, 1.652, 0.4865), (-0.1729, 1.641, 0.4865), (-0.1319, 1.652, 0.4865), (-0.1018, 1.682, 0.4865), (-0.0908, 1.723, 0.4865), (-0.1018, 1.764, 0.4865), (-0.1319, 1.794, 0.4865), (-0.1729, 1.746, 0.5351), (-0.1729, 1.766, 0.522), (-0.1729, 1.779, 0.5025), (-0.1729, 1.723, 0.5397), (-0.1614, 1.743, 0.5351), (-0.1516, 1.76, 0.522), (-0.1451, 1.771, 0.5025), (-0.1428, 1.775, 0.4794), (-0.153, 1.735, 0.5351), (-0.136, 1.744, 0.522), (-0.1247, 1.751, 0.5025), (-0.1207, 1.753, 0.4794), (-0.1499, 1.723, 0.5351), (-0.1303, 1.723, 0.522), (-0.1172, 1.723, 0.5025), (-0.1126, 1.723, 0.4794), (-0.153, 1.712, 0.5351), (-0.136, 1.702, 0.522), (-0.1247, 1.695, 0.5025), (-0.1207, 1.693, 0.4794), (-0.1614, 1.703, 0.5351), (-0.1516, 1.686, 0.522), (-0.1451, 1.675, 0.5025), (-0.1428, 1.671, 0.4794), (-0.1729, 1.7, 0.5351), (-0.1729, 1.68, 0.522), (-0.1729, 1.667, 0.5025), (-0.1729, 1.663, 0.4794), (-0.1845, 1.703, 0.5351), (-0.1943, 1.686, 0.522), (-0.2008, 1.675, 0.5025), (-0.2031, 1.671, 0.4794), (-0.1929, 1.712, 0.5351), (-0.2099, 1.702, 0.522), (-0.2212, 1.695, 0.5025), (-0.2252, 1.693, 0.4794), (-0.196, 1.723, 0.5351), (-0.2156, 1.723, 0.522), (-0.2287, 1.723, 0.5025), (-0.2332, 1.723, 0.4794), (-0.1929, 1.735, 0.5351), (-0.2099, 1.744, 0.522), (-0.2212, 1.751, 0.5025), (-0.2252, 1.753, 0.4794), (-0.1845, 1.743, 0.5351), (-0.1943, 1.76, 0.522), (-0.2008, 1.771, 0.5025), (-0.2031, 1.775, 0.4794), (-0.1729, 1.783, 0.4794)], [], [(1, 2, 14, 13), (8, 9, 21, 20), (5, 6, 18, 17), (2, 3, 15, 14), (9, 10, 22, 21), (6, 7, 19, 18), (3, 4, 16, 15), (10, 11, 23, 22), (0, 1, 13, 12), (7, 8, 20, 19), (4, 5, 17, 16), (11, 0, 12, 23), (18, 19, 31, 30), (15, 16, 28, 27), (22, 23, 35, 34), (12, 13, 25, 24), (19, 20, 32, 31), (16, 17, 29, 28), (23, 12, 24, 35), (13, 14, 26, 25), (20, 21, 33, 32), (17, 18, 30, 29), (14, 15, 27, 26), (21, 22, 34, 33), (30, 31, 43, 42), (27, 28, 40, 39), (34, 35, 47, 46), (24, 25, 37, 36), (31, 32, 44, 43), (28, 29, 41, 40), (35, 24, 36, 47), (25, 26, 38, 37), (32, 33, 45, 44), (29, 30, 42, 41), (26, 27, 39, 38), (33, 34, 46, 45), (50, 49, 53, 54), (48, 51, 52), (96, 50, 54, 55), (49, 48, 52, 53), (55, 54, 58, 59), (53, 52, 56, 57), (54, 53, 57, 58), (52, 51, 56), (57, 56, 60, 61), (58, 57, 61, 62), (56, 51, 60), (59, 58, 62, 63), (62, 61, 65, 66), (60, 51, 64), (63, 62, 66, 67), (61, 60, 64, 65), (64, 51, 68), (67, 66, 70, 71), (65, 64, 68, 69), (66, 65, 69, 70), (71, 70, 74, 75), (69, 68, 72, 73), (70, 69, 73, 74), (68, 51, 72), (74, 73, 77, 78), (72, 51, 76), (75, 74, 78, 79), (73, 72, 76, 77), (78, 77, 81, 82), (76, 51, 80), (79, 78, 82, 83), (77, 76, 80, 81), (83, 82, 86, 87), (81, 80, 84, 85), (82, 81, 85, 86), (80, 51, 84), (87, 86, 90, 91), (85, 84, 88, 89), (86, 85, 89, 90), (84, 51, 88), (90, 89, 93, 94), (88, 51, 92), (91, 90, 94, 95), (89, 88, 92, 93), (94, 93, 49, 50), (92, 51, 48), (95, 94, 50, 96), (93, 92, 48, 49), (37, 38, 39, 40, 41, 42, 43, 44, 45, 46, 47, 36)])
me_circle_002.polygons.foreach_set('use_smooth', [True] * 85)
_k = set([(0, 1), (0, 11), (1, 2), (2, 3), (3, 4), (4, 5), (5, 6), (6, 7), (7, 8), (8, 9), (9, 10), (10, 11), (12, 13), (12, 23), (13, 14), (14, 15), (15, 16), (16, 17), (17, 18), (18, 19), (19, 20), (20, 21), (21, 22), (22, 23), (24, 25), (24, 35), (25, 26), (26, 27), (27, 28), (28, 29), (29, 30), (30, 31), (31, 32), (32, 33), (33, 34), (34, 35), (36, 37), (36, 47), (37, 38), (38, 39), (39, 40), (40, 41), (41, 42), (42, 43), (43, 44), (44, 45), (45, 46), (46, 47)])
me_circle_002.attributes.new('sharp_edge', 'BOOLEAN', 'EDGE').data.foreach_set('value', [ (min(e.vertices), max(e.vertices)) in _k for e in me_circle_002.edges])
_uv = me_circle_002.uv_layers.new(name='UVMap')
_uv.uv.foreach_set('vector', [0.6758, 0.6576, 0.6758, 0.6283, 0.7207, 0.6283, 0.7207, 0.6576, 0.6758, 0.683, 0.6758, 0.6976, 0.6309, 0.6976, 0.6309, 0.683, 0.6758, 0.6029, 0.6758, 0.6283, 0.6309, 0.6283, 0.6309, 0.6029, 0.6758, 0.6283, 0.6758, 0.6029, 0.7207, 0.6029, 0.7207, 0.6283, 0.5664, 0.6232, 0.5664, 0.6485, 0.5215, 0.6485, 0.5215, 0.6232, 0.6758, 0.6283, 0.6758, 0.6576, 0.6309, 0.6576, 0.6309, 0.6283, 0.6758, 0.6029, 0.6758, 0.5883, 0.7207, 0.5883, 0.7207, 0.6029, 0.5664, 0.6485, 0.5664, 0.6778, 0.5215, 0.6778, 0.5215, 0.6485, 0.6758, 0.683, 0.6758, 0.6576, 0.7207, 0.6576, 0.7207, 0.683, 0.6758, 0.6576, 0.6758, 0.683, 0.6309, 0.683, 0.6309, 0.6576, 0.6758, 0.5883, 0.6758, 0.6029, 0.6309, 0.6029, 0.6309, 0.5883, 0.5664, 0.6778, 0.5664, 0.7032, 0.5215, 0.7032, 0.5215, 0.6778, 0.6309, 0.5831, 0.6163, 0.6085, 0.6035, 0.5957, 0.6135, 0.5784, 0.5909, 0.5138, 0.6163, 0.5284, 0.6035, 0.5412, 0.5862, 0.5312, 0.5362, 0.6085, 0.5215, 0.5831, 0.539, 0.5784, 0.549, 0.5957, 0.5215, 0.5538, 0.5362, 0.5284, 0.549, 0.5412, 0.539, 0.5585, 0.6163, 0.6085, 0.5909, 0.6232, 0.5862, 0.6057, 0.6035, 0.5957, 0.6163, 0.5284, 0.6309, 0.5538, 0.6135, 0.5585, 0.6035, 0.5412, 0.5215, 0.5831, 0.5215, 0.5538, 0.539, 0.5585, 0.539, 0.5784, 0.5362, 0.5284, 0.5616, 0.5138, 0.5662, 0.5312, 0.549, 0.5412, 0.5909, 0.6232, 0.5616, 0.6232, 0.5662, 0.6057, 0.5862, 0.6057, 0.6309, 0.5538, 0.6309, 0.5831, 0.6135, 0.5784, 0.6135, 0.5585, 0.5616, 0.5138, 0.5909, 0.5138, 0.5862, 0.5312, 0.5662, 0.5312, 0.5616, 0.6232, 0.5362, 0.6085, 0.549, 0.5957, 0.5662, 0.6057, 0.6093, 0.6232, 0.6093, 0.6404, 0.595, 0.6404, 0.595, 0.6232, 0.5807, 0.6777, 0.5807, 0.6604, 0.595, 0.6604, 0.595, 0.6777, 0.5664, 0.6877, 0.5664, 0.6777, 0.5807, 0.6777, 0.5807, 0.6877, 0.5664, 0.6604, 0.5664, 0.6404, 0.5807, 0.6404, 0.5807, 0.6604, 0.6093, 0.6404, 0.6093, 0.6604, 0.595, 0.6604, 0.595, 0.6404, 0.5807, 0.6604, 0.5807, 0.6404, 0.595, 0.6404, 0.595, 0.6604, 0.5664, 0.6777, 0.5664, 0.6604, 0.5807, 0.6604, 0.5807, 0.6777, 0.5664, 0.6404, 0.5664, 0.6232, 0.5807, 0.6232, 0.5807, 0.6404, 0.6093, 0.6604, 0.6093, 0.6777, 0.595, 0.6777, 0.595, 0.6604, 0.5807, 0.6404, 0.5807, 0.6232, 0.595, 0.6232, 0.595, 0.6404, 0.5807, 0.6877, 0.5807, 0.6777, 0.595, 0.6777, 0.595, 0.6877, 0.6093, 0.6777, 0.6093, 0.6877, 0.595, 0.6877, 0.595, 0.6777, 0.3257, 0.4721, 0.3003, 0.4611, 0.3042, 0.4385, 0.3308, 0.4425, 0.2806, 0.4447, 0.2696, 0.4254, 0.2827, 0.4325, 0.3529, 0.4759, 0.3257, 0.4721, 0.3308, 0.4425, 0.3584, 0.4439, 0.3003, 0.4611, 0.2806, 0.4447, 0.2827, 0.4325, 0.3042, 0.4385, 0.3584, 0.4439, 0.3308, 0.4425, 0.3308, 0.4083, 0.3584, 0.4069, 0.3042, 0.4385, 0.2827, 0.4325, 0.2827, 0.4183, 0.3042, 0.4123, 0.3308, 0.4425, 0.3042, 0.4385, 0.3042, 0.4123, 0.3308, 0.4083, 0.2827, 0.4325, 0.2696, 0.4254, 0.2827, 0.4183, 0.3042, 0.4123, 0.2827, 0.4183, 0.2806, 0.4061, 0.3003, 0.3897, 0.3308, 0.4083, 0.3042, 0.4123, 0.3003, 0.3897, 0.3257, 0.3787, 0.2827, 0.4183, 0.2696, 0.4254, 0.2806, 0.4061, 0.3584, 0.4069, 0.3308, 0.4083, 0.3257, 0.3787, 0.3529, 0.3749, 0.3257, 0.371, 0.3003, 0.3601, 0.3042, 0.3374, 0.3308, 0.3414, 0.2806, 0.3437, 0.2696, 0.3243, 0.2827, 0.3314, 0.3529, 0.3749, 0.3257, 0.371, 0.3308, 0.3414, 0.3584, 0.3428, 0.3003, 0.3601, 0.2806, 0.3437, 0.2827, 0.3314, 0.3042, 0.3374, 0.2827, 0.3314, 0.2696, 0.3243, 0.2827, 0.3173, 0.3584, 0.3428, 0.3308, 0.3414, 0.3308, 0.3072, 0.3584, 0.3058, 0.3042, 0.3374, 0.2827, 0.3314, 0.2827, 0.3173, 0.3042, 0.3113, 0.3308, 0.3414, 0.3042, 0.3374, 0.3042, 0.3113, 0.3308, 0.3072, 0.3584, 0.3058, 0.3308, 0.3072, 0.3257, 0.2776, 0.3529, 0.2738, 0.3042, 0.3113, 0.2827, 0.3173, 0.2806, 0.305, 0.3003, 0.2886, 0.3308, 0.3072, 0.3042, 0.3113, 0.3003, 0.2886, 0.3257, 0.2776, 0.2827, 0.3173, 0.2696, 0.3243, 0.2806, 0.305, 0.4145, 0.371, 0.3891, 0.3601, 0.3931, 0.3374, 0.4197, 0.3414, 0.3694, 0.3437, 0.3584, 0.3243, 0.3716, 0.3314, 0.4418, 0.3749, 0.4145, 0.371, 0.4197, 0.3414, 0.4473, 0.3428, 0.3891, 0.3601, 0.3694, 0.3437, 0.3716, 0.3314, 0.3931, 0.3374, 0.4197, 0.3414, 0.3931, 0.3374, 0.3931, 0.3113, 0.4197, 0.3072, 0.3716, 0.3314, 0.3584, 0.3243, 0.3716, 0.3173, 0.4473, 0.3428, 0.4197, 0.3414, 0.4197, 0.3072, 0.4473, 0.3058, 0.3931, 0.3374, 0.3716, 0.3314, 0.3716, 0.3173, 0.3931, 0.3113, 0.4473, 0.3058, 0.4197, 0.3072, 0.4145, 0.2776, 0.4418, 0.2738, 0.3931, 0.3113, 0.3716, 0.3173, 0.3694, 0.305, 0.3891, 0.2886, 0.4197, 0.3072, 0.3931, 0.3113, 0.3891, 0.2886, 0.4145, 0.2776, 0.3716, 0.3173, 0.3584, 0.3243, 0.3694, 0.305, 0.4418, 0.4759, 0.4145, 0.4721, 0.4197, 0.4425, 0.4473, 0.4439, 0.3891, 0.4611, 0.3694, 0.4447, 0.3716, 0.4325, 0.3931, 0.4385, 0.4145, 0.4721, 0.3891, 0.4611, 0.3931, 0.4385, 0.4197, 0.4425, 0.3694, 0.4447, 0.3584, 0.4254, 0.3716, 0.4325, 0.4197, 0.4425, 0.3931, 0.4385, 0.3931, 0.4123, 0.4197, 0.4083, 0.3716, 0.4325, 0.3584, 0.4254, 0.3716, 0.4183, 0.4473, 0.4439, 0.4197, 0.4425, 0.4197, 0.4083, 0.4473, 0.4069, 0.3931, 0.4385, 0.3716, 0.4325, 0.3716, 0.4183, 0.3931, 0.4123, 0.4197, 0.4083, 0.3931, 0.4123, 0.3891, 0.3897, 0.4145, 0.3787, 0.3716, 0.4183, 0.3584, 0.4254, 0.3694, 0.4061, 0.4473, 0.4069, 0.4197, 0.4083, 0.4145, 0.3787, 0.4418, 0.3749, 0.3931, 0.4123, 0.3716, 0.4183, 0.3694, 0.4061, 0.3891, 0.3897, 0.6409, 0.5238, 0.6582, 0.5138, 0.6781, 0.5138, 0.6954, 0.5238, 0.7054, 0.541, 0.7054, 0.561, 0.6954, 0.5783, 0.6781, 0.5883, 0.6582, 0.5883, 0.6409, 0.5783, 0.6309, 0.561, 0.6309, 0.541])
me_circle_002.materials.append(mat_multicolormat)
me_circle_002.use_remesh_preserve_volume = False
me_circle_002.use_remesh_preserve_attributes = False
me_circle_002.use_mirror_vertex_groups = False
me_circle_002.update()
me_circle = bpy.data.meshes.new('Circle')
me_circle.from_pydata([(0.1392, 1.895, 0.4213), (0.05341, 1.872, 0.4213), (-0.009352, 1.809, 0.4213), (-0.03233, 1.723, 0.4213), (-0.009352, 1.637, 0.4213), (0.05341, 1.575, 0.4213), (0.1392, 1.552, 0.4213), (0.2249, 1.575, 0.4213), (0.2877, 1.637, 0.4213), (0.3106, 1.723, 0.4213), (0.2877, 1.809, 0.4213), (0.2249, 1.872, 0.4213), (0.1392, 1.895, 0.5572), (0.05341, 1.872, 0.5572), (-0.009352, 1.809, 0.5572), (-0.03233, 1.723, 0.5572), (-0.009352, 1.637, 0.5572), (0.05341, 1.575, 0.5572), (0.1392, 1.552, 0.5572), (0.2249, 1.575, 0.5572), (0.2877, 1.637, 0.5572), (0.3106, 1.723, 0.5572), (0.2877, 1.809, 0.5572), (0.2249, 1.872, 0.5572), (0.1392, 1.84, 0.5572), (0.08077, 1.824, 0.5572), (0.03804, 1.781, 0.5572), (0.02239, 1.723, 0.5572), (0.03804, 1.665, 0.5572), (0.08077, 1.622, 0.5572), (0.1392, 1.606, 0.5572), (0.1975, 1.622, 0.5572), (0.2403, 1.665, 0.5572), (0.2559, 1.723, 0.5572), (0.2403, 1.781, 0.5572), (0.1975, 1.824, 0.5572), (0.1392, 1.84, 0.514), (0.08077, 1.824, 0.514), (0.03804, 1.781, 0.514), (0.02239, 1.723, 0.514), (0.03804, 1.665, 0.514), (0.08077, 1.622, 0.514), (0.1392, 1.606, 0.514), (0.1975, 1.622, 0.514), (0.2403, 1.665, 0.514), (0.2559, 1.723, 0.514), (0.2403, 1.781, 0.514), (0.1975, 1.824, 0.514), (0.1392, 1.756, 0.5831), (0.1392, 1.784, 0.5645), (0.1392, 1.802, 0.5367), (0.1392, 1.723, 0.5896), (0.1556, 1.751, 0.5831), (0.1695, 1.776, 0.5645), (0.1788, 1.792, 0.5367), (0.182, 1.797, 0.5039), (0.1676, 1.739, 0.5831), (0.1916, 1.753, 0.5645), (0.2077, 1.763, 0.5367), (0.2134, 1.766, 0.5039), (0.172, 1.723, 0.5831), (0.1998, 1.723, 0.5645), (0.2184, 1.723, 0.5367), (0.2249, 1.723, 0.5039), (0.1676, 1.707, 0.5831), (0.1916, 1.693, 0.5645), (0.2077, 1.683, 0.5367), (0.2134, 1.68, 0.5039), (0.1556, 1.695, 0.5831), (0.1695, 1.671, 0.5645), (0.1788, 1.654, 0.5367), (0.182, 1.649, 0.5039), (0.1392, 1.69, 0.5831), (0.1392, 1.662, 0.5645), (0.1392, 1.644, 0.5367), (0.1392, 1.637, 0.5039), (0.1227, 1.695, 0.5831), (0.1088, 1.671, 0.5645), (0.09955, 1.654, 0.5367), (0.09629, 1.649, 0.5039), (0.1107, 1.707, 0.5831), (0.08665, 1.693, 0.5645), (0.07056, 1.683, 0.5367), (0.06491, 1.68, 0.5039), (0.1063, 1.723, 0.5831), (0.07853, 1.723, 0.5645), (0.05995, 1.723, 0.5367), (0.05342, 1.723, 0.5039), (0.1107, 1.739, 0.5831), (0.08665, 1.753, 0.5645), (0.07056, 1.763, 0.5367), (0.06491, 1.766, 0.5039), (0.1227, 1.751, 0.5831), (0.1088, 1.776, 0.5645), (0.09955, 1.792, 0.5367), (0.09629, 1.797, 0.5039), (0.1392, 1.809, 0.5039)], [], [(1, 2, 14, 13), (8, 9, 21, 20), (5, 6, 18, 17), (2, 3, 15, 14), (9, 10, 22, 21), (6, 7, 19, 18), (3, 4, 16, 15), (10, 11, 23, 22), (0, 1, 13, 12), (7, 8, 20, 19), (4, 5, 17, 16), (11, 0, 12, 23), (18, 19, 31, 30), (15, 16, 28, 27), (22, 23, 35, 34), (12, 13, 25, 24), (19, 20, 32, 31), (16, 17, 29, 28), (23, 12, 24, 35), (13, 14, 26, 25), (20, 21, 33, 32), (17, 18, 30, 29), (14, 15, 27, 26), (21, 22, 34, 33), (30, 31, 43, 42), (27, 28, 40, 39), (34, 35, 47, 46), (24, 25, 37, 36), (31, 32, 44, 43), (28, 29, 41, 40), (35, 24, 36, 47), (25, 26, 38, 37), (32, 33, 45, 44), (29, 30, 42, 41), (26, 27, 39, 38), (33, 34, 46, 45), (50, 49, 53, 54), (48, 51, 52), (96, 50, 54, 55), (49, 48, 52, 53), (55, 54, 58, 59), (53, 52, 56, 57), (54, 53, 57, 58), (52, 51, 56), (57, 56, 60, 61), (58, 57, 61, 62), (56, 51, 60), (59, 58, 62, 63), (62, 61, 65, 66), (60, 51, 64), (63, 62, 66, 67), (61, 60, 64, 65), (64, 51, 68), (67, 66, 70, 71), (65, 64, 68, 69), (66, 65, 69, 70), (71, 70, 74, 75), (69, 68, 72, 73), (70, 69, 73, 74), (68, 51, 72), (74, 73, 77, 78), (72, 51, 76), (75, 74, 78, 79), (73, 72, 76, 77), (78, 77, 81, 82), (76, 51, 80), (79, 78, 82, 83), (77, 76, 80, 81), (83, 82, 86, 87), (81, 80, 84, 85), (82, 81, 85, 86), (80, 51, 84), (87, 86, 90, 91), (85, 84, 88, 89), (86, 85, 89, 90), (84, 51, 88), (90, 89, 93, 94), (88, 51, 92), (91, 90, 94, 95), (89, 88, 92, 93), (94, 93, 49, 50), (92, 51, 48), (95, 94, 50, 96), (93, 92, 48, 49), (37, 38, 39, 40, 41, 42, 43, 44, 45, 46, 47, 36)])
me_circle.polygons.foreach_set('use_smooth', [True] * 85)
_k = set([(0, 1), (0, 11), (1, 2), (2, 3), (3, 4), (4, 5), (5, 6), (6, 7), (7, 8), (8, 9), (9, 10), (10, 11), (12, 13), (12, 23), (13, 14), (14, 15), (15, 16), (16, 17), (17, 18), (18, 19), (19, 20), (20, 21), (21, 22), (22, 23), (24, 25), (24, 35), (25, 26), (26, 27), (27, 28), (28, 29), (29, 30), (30, 31), (31, 32), (32, 33), (33, 34), (34, 35), (36, 37), (36, 47), (37, 38), (38, 39), (39, 40), (40, 41), (41, 42), (42, 43), (43, 44), (44, 45), (45, 46), (46, 47)])
me_circle.attributes.new('sharp_edge', 'BOOLEAN', 'EDGE').data.foreach_set('value', [ (min(e.vertices), max(e.vertices)) in _k for e in me_circle.edges])
_uv = me_circle.uv_layers.new(name='UVMap')
_uv.uv.foreach_set('vector', [0.6758, 0.6576, 0.6758, 0.6283, 0.7207, 0.6283, 0.7207, 0.6576, 0.6758, 0.683, 0.6758, 0.6976, 0.6309, 0.6976, 0.6309, 0.683, 0.6758, 0.6029, 0.6758, 0.6283, 0.6309, 0.6283, 0.6309, 0.6029, 0.6758, 0.6283, 0.6758, 0.6029, 0.7207, 0.6029, 0.7207, 0.6283, 0.5664, 0.6232, 0.5664, 0.6485, 0.5215, 0.6485, 0.5215, 0.6232, 0.6758, 0.6283, 0.6758, 0.6576, 0.6309, 0.6576, 0.6309, 0.6283, 0.6758, 0.6029, 0.6758, 0.5883, 0.7207, 0.5883, 0.7207, 0.6029, 0.5664, 0.6485, 0.5664, 0.6778, 0.5215, 0.6778, 0.5215, 0.6485, 0.6758, 0.683, 0.6758, 0.6576, 0.7207, 0.6576, 0.7207, 0.683, 0.6758, 0.6576, 0.6758, 0.683, 0.6309, 0.683, 0.6309, 0.6576, 0.6758, 0.5883, 0.6758, 0.6029, 0.6309, 0.6029, 0.6309, 0.5883, 0.5664, 0.6778, 0.5664, 0.7032, 0.5215, 0.7032, 0.5215, 0.6778, 0.6309, 0.5831, 0.6163, 0.6085, 0.6035, 0.5957, 0.6135, 0.5784, 0.5909, 0.5138, 0.6163, 0.5284, 0.6035, 0.5412, 0.5862, 0.5312, 0.5362, 0.6085, 0.5215, 0.5831, 0.539, 0.5784, 0.549, 0.5957, 0.5215, 0.5538, 0.5362, 0.5284, 0.549, 0.5412, 0.539, 0.5585, 0.6163, 0.6085, 0.5909, 0.6232, 0.5862, 0.6057, 0.6035, 0.5957, 0.6163, 0.5284, 0.6309, 0.5538, 0.6135, 0.5585, 0.6035, 0.5412, 0.5215, 0.5831, 0.5215, 0.5538, 0.539, 0.5585, 0.539, 0.5784, 0.5362, 0.5284, 0.5616, 0.5138, 0.5662, 0.5312, 0.549, 0.5412, 0.5909, 0.6232, 0.5616, 0.6232, 0.5662, 0.6057, 0.5862, 0.6057, 0.6309, 0.5538, 0.6309, 0.5831, 0.6135, 0.5784, 0.6135, 0.5585, 0.5616, 0.5138, 0.5909, 0.5138, 0.5862, 0.5312, 0.5662, 0.5312, 0.5616, 0.6232, 0.5362, 0.6085, 0.549, 0.5957, 0.5662, 0.6057, 0.6093, 0.6232, 0.6093, 0.6404, 0.595, 0.6404, 0.595, 0.6232, 0.5807, 0.6777, 0.5807, 0.6604, 0.595, 0.6604, 0.595, 0.6777, 0.5664, 0.6877, 0.5664, 0.6777, 0.5807, 0.6777, 0.5807, 0.6877, 0.5664, 0.6604, 0.5664, 0.6404, 0.5807, 0.6404, 0.5807, 0.6604, 0.6093, 0.6404, 0.6093, 0.6604, 0.595, 0.6604, 0.595, 0.6404, 0.5807, 0.6604, 0.5807, 0.6404, 0.595, 0.6404, 0.595, 0.6604, 0.5664, 0.6777, 0.5664, 0.6604, 0.5807, 0.6604, 0.5807, 0.6777, 0.5664, 0.6404, 0.5664, 0.6232, 0.5807, 0.6232, 0.5807, 0.6404, 0.6093, 0.6604, 0.6093, 0.6777, 0.595, 0.6777, 0.595, 0.6604, 0.5807, 0.6404, 0.5807, 0.6232, 0.595, 0.6232, 0.595, 0.6404, 0.5807, 0.6877, 0.5807, 0.6777, 0.595, 0.6777, 0.595, 0.6877, 0.6093, 0.6777, 0.6093, 0.6877, 0.595, 0.6877, 0.595, 0.6777, 0.08236, 0.455, 0.05695, 0.4441, 0.06088, 0.4214, 0.08748, 0.4254, 0.03726, 0.4277, 0.02626, 0.4083, 0.03938, 0.4154, 0.1096, 0.4589, 0.08236, 0.455, 0.08748, 0.4254, 0.1151, 0.4268, 0.05695, 0.4441, 0.03726, 0.4277, 0.03938, 0.4154, 0.06088, 0.4214, 0.1151, 0.4268, 0.08748, 0.4254, 0.08748, 0.3912, 0.1151, 0.3898, 0.06088, 0.4214, 0.03938, 0.4154, 0.03938, 0.4013, 0.06088, 0.3953, 0.08748, 0.4254, 0.06088, 0.4214, 0.06088, 0.3953, 0.08748, 0.3912, 0.03938, 0.4154, 0.02626, 0.4083, 0.03938, 0.4013, 0.06088, 0.3953, 0.03938, 0.4013, 0.03726, 0.389, 0.05695, 0.3726, 0.08748, 0.3912, 0.06088, 0.3953, 0.05695, 0.3726, 0.08236, 0.3616, 0.03938, 0.4013, 0.02626, 0.4083, 0.03726, 0.389, 0.1151, 0.3898, 0.08748, 0.3912, 0.08236, 0.3616, 0.1096, 0.3578, 0.08236, 0.354, 0.05695, 0.343, 0.06088, 0.3203, 0.08748, 0.3244, 0.03726, 0.3266, 0.02626, 0.3073, 0.03938, 0.3143, 0.1096, 0.3578, 0.08236, 0.354, 0.08748, 0.3244, 0.1151, 0.3258, 0.05695, 0.343, 0.03726, 0.3266, 0.03938, 0.3143, 0.06088, 0.3203, 0.03938, 0.3143, 0.02626, 0.3073, 0.03938, 0.3002, 0.1151, 0.3258, 0.08748, 0.3244, 0.08748, 0.2902, 0.1151, 0.2888, 0.06088, 0.3203, 0.03938, 0.3143, 0.03938, 0.3002, 0.06088, 0.2942, 0.08748, 0.3244, 0.06088, 0.3203, 0.06088, 0.2942, 0.08748, 0.2902, 0.1151, 0.2888, 0.08748, 0.2902, 0.08236, 0.2606, 0.1096, 0.2567, 0.06088, 0.2942, 0.03938, 0.3002, 0.03726, 0.2879, 0.05695, 0.2715, 0.08748, 0.2902, 0.06088, 0.2942, 0.05695, 0.2715, 0.08236, 0.2606, 0.03938, 0.3002, 0.02626, 0.3073, 0.03726, 0.2879, 0.1712, 0.354, 0.1458, 0.343, 0.1498, 0.3203, 0.1764, 0.3244, 0.1261, 0.3266, 0.1151, 0.3073, 0.1283, 0.3143, 0.1985, 0.3578, 0.1712, 0.354, 0.1764, 0.3244, 0.204, 0.3258, 0.1458, 0.343, 0.1261, 0.3266, 0.1283, 0.3143, 0.1498, 0.3203, 0.1764, 0.3244, 0.1498, 0.3203, 0.1498, 0.2942, 0.1764, 0.2902, 0.1283, 0.3143, 0.1151, 0.3073, 0.1283, 0.3002, 0.204, 0.3258, 0.1764, 0.3244, 0.1764, 0.2902, 0.204, 0.2888, 0.1498, 0.3203, 0.1283, 0.3143, 0.1283, 0.3002, 0.1498, 0.2942, 0.204, 0.2888, 0.1764, 0.2902, 0.1712, 0.2606, 0.1985, 0.2567, 0.1498, 0.2942, 0.1283, 0.3002, 0.1261, 0.2879, 0.1458, 0.2715, 0.1764, 0.2902, 0.1498, 0.2942, 0.1458, 0.2715, 0.1712, 0.2606, 0.1283, 0.3002, 0.1151, 0.3073, 0.1261, 0.2879, 0.1985, 0.4589, 0.1712, 0.455, 0.1764, 0.4254, 0.204, 0.4268, 0.1458, 0.4441, 0.1261, 0.4277, 0.1283, 0.4154, 0.1498, 0.4214, 0.1712, 0.455, 0.1458, 0.4441, 0.1498, 0.4214, 0.1764, 0.4254, 0.1261, 0.4277, 0.1151, 0.4083, 0.1283, 0.4154, 0.1764, 0.4254, 0.1498, 0.4214, 0.1498, 0.3953, 0.1764, 0.3912, 0.1283, 0.4154, 0.1151, 0.4083, 0.1283, 0.4013, 0.204, 0.4268, 0.1764, 0.4254, 0.1764, 0.3912, 0.204, 0.3898, 0.1498, 0.4214, 0.1283, 0.4154, 0.1283, 0.4013, 0.1498, 0.3953, 0.1764, 0.3912, 0.1498, 0.3953, 0.1458, 0.3726, 0.1712, 0.3616, 0.1283, 0.4013, 0.1151, 0.4083, 0.1261, 0.389, 0.204, 0.3898, 0.1764, 0.3912, 0.1712, 0.3616, 0.1985, 0.3578, 0.1498, 0.3953, 0.1283, 0.4013, 0.1261, 0.389, 0.1458, 0.3726, 0.6409, 0.5238, 0.6582, 0.5138, 0.6781, 0.5138, 0.6954, 0.5238, 0.7054, 0.541, 0.7054, 0.561, 0.6954, 0.5783, 0.6781, 0.5883, 0.6582, 0.5883, 0.6409, 0.5783, 0.6309, 0.561, 0.6309, 0.541])
me_circle.materials.append(mat_multicolormat)
me_circle.use_remesh_preserve_volume = False
me_circle.use_remesh_preserve_attributes = False
me_circle.use_mirror_vertex_groups = False
me_circle.update()

# ---- objects
ob_cube_008 = bpy.data.objects.new('Cube.008', me_cube_010)
ob_cube_007 = bpy.data.objects.new('Cube.007', me_cube_009)
ob_cube_006 = bpy.data.objects.new('Cube.006', me_cube_008)
ob_cube_005 = bpy.data.objects.new('Cube.005', me_cube_006)
ob_cube_004 = bpy.data.objects.new('Cube.004', me_cube_005)
ob_cube_003 = bpy.data.objects.new('Cube.003', me_cube_004)
ob_cube_002 = bpy.data.objects.new('Cube.002', me_cube_003)
ob_cube = bpy.data.objects.new('Cube', me_cube_002)
ob_cube_001 = bpy.data.objects.new('Cube.001', me_cube_001)
ob_gear = bpy.data.objects.new('Gear', me_gear_001)
ob_circle_001 = bpy.data.objects.new('Circle.001', me_circle_002)
ob_circle = bpy.data.objects.new('Circle', me_circle)

# ---- transforms, parenting, visibility, modifiers, constraints
ob_cube_008.location = (0.0, 0.0, 0.0)
ob_cube_008.lineart.crease_threshold = 0.0
ob_cube_007.location = (0.0, 0.0, 0.0)
ob_cube_007.lineart.crease_threshold = 0.0
ob_cube_006.location = (0.0, 0.0, 0.0)
ob_cube_006.rotation_euler = (0.2571, 5.646e-17, 7.297e-18)
ob_cube_006.lineart.crease_threshold = 0.0
ob_cube_005.location = (0.0, 0.0, 0.0)
ob_cube_005.lineart.crease_threshold = 0.0
ob_cube_004.location = (0.0, 0.0, 0.0)
ob_cube_004.lineart.crease_threshold = 0.0
ob_cube_003.location = (0.0, 0.0, 0.0)
ob_cube_003.lineart.crease_threshold = 0.0
ob_cube_002.location = (0.0, 0.0, 0.0)
ob_cube_002.lineart.crease_threshold = 0.0
ob_cube.location = (0.0, 0.0, 0.0)
ob_cube.lineart.crease_threshold = 0.0
ob_cube_001.location = (0.0, 0.0, 0.0)
ob_cube_001.rotation_euler = (0.0, -0.0, 4.712)
ob_cube_001.lineart.crease_threshold = 0.0
_m = ob_cube_001.modifiers.new('Decimate', 'DECIMATE')
_m.decimate_type = 'DISSOLVE'
_m.ratio = 0.6712
ob_gear.location = (0.3531, -0.2193, 1.883)
ob_gear.rotation_euler = (2.183e-07, 1.18, 3.261e-07)
ob_gear.lineart.crease_threshold = 0.0
_vg = ob_gear.vertex_groups.new(name='Tips')
_vg = ob_gear.vertex_groups.new(name='Valleys')
_m = ob_gear.modifiers.new('Decimate', 'DECIMATE')
_m.ratio = 0.387
ob_circle_001.location = (0.0, 0.0, 0.0)
ob_circle_001.rotation_euler = (1.571, -0.0, 0.0)
ob_circle_001.lineart.crease_threshold = 0.0
_m = ob_circle_001.modifiers.new('EdgeSplit', 'EDGE_SPLIT')
_m = ob_circle_001.modifiers.new('Decimate', 'DECIMATE')
_m.ratio = 0.8165
ob_circle.location = (0.0, 0.0, 0.0)
ob_circle.rotation_euler = (1.571, -0.0, 0.0)
ob_circle.lineart.crease_threshold = 0.0
_m = ob_circle.modifiers.new('EdgeSplit', 'EDGE_SPLIT')
_m = ob_circle.modifiers.new('Decimate', 'DECIMATE')
_m.ratio = 0.7442

# ---- collection membership
col_collection_1.objects.link(ob_cube_008)
col_collection_1.objects.link(ob_cube_007)
col_collection_1.objects.link(ob_cube_006)
col_collection_1.objects.link(ob_cube_005)
col_collection_1.objects.link(ob_cube_004)
col_collection_1.objects.link(ob_cube_003)
col_collection_1.objects.link(ob_cube_002)
col_collection_1.objects.link(ob_cube)
col_collection_1.objects.link(ob_cube_001)
col_collection_1.objects.link(ob_gear)
col_collection_11.objects.link(ob_circle_001)
col_collection_11.objects.link(ob_circle)

# ---- scene / render settings (as saved in the file)
scene.frame_start = 1; scene.frame_end = 250; scene.frame_set(1)
scene.render.engine = 'CYCLES'
scene.render.resolution_percentage = 50
scene.render.dither_intensity = 0.0
scene.cycles.use_denoising = False
scene.cycles.samples = 128
scene.cycles.sampling_pattern = 'TABULATED_SOBOL'
scene.cycles.light_sampling_threshold = 0.0
scene.cycles.use_adaptive_sampling = False
scene.cycles.use_light_tree = False
scene.cycles.blur_glossy = 0.0
scene.cycles.sample_clamp_indirect = 0.0
scene.view_settings.view_transform = 'Standard'
bpy.context.view_layer.update()

# ---- added for rendering (the .blend has no active camera and no usable light): camera, sun
cam_auto = bpy.data.cameras.new('AutoCamera')
cam_auto.lens = 50.0
cam_auto.sensor_width = 36.0
cam_auto.clip_end = 1000.0
ob_auto_camera = bpy.data.objects.new('AutoCamera', cam_auto)
scene.collection.objects.link(ob_auto_camera)
ob_auto_camera.location = (1.78137, -2.26159, 3.40458)
ob_auto_camera.rotation_euler = (1.09748, -7.21219e-08, 0.694738)
scene.camera = ob_auto_camera
light_auto_sun = bpy.data.lights.new('AutoSun', 'SUN')
light_auto_sun.energy = 3.0
light_auto_sun.angle = 0.0523599
ob_auto_sun = bpy.data.objects.new('AutoSun', light_auto_sun)
scene.collection.objects.link(ob_auto_sun)
ob_auto_sun.rotation_euler = (0.872665, 0.174533, 0.523599)
bpy.context.view_layer.update()
